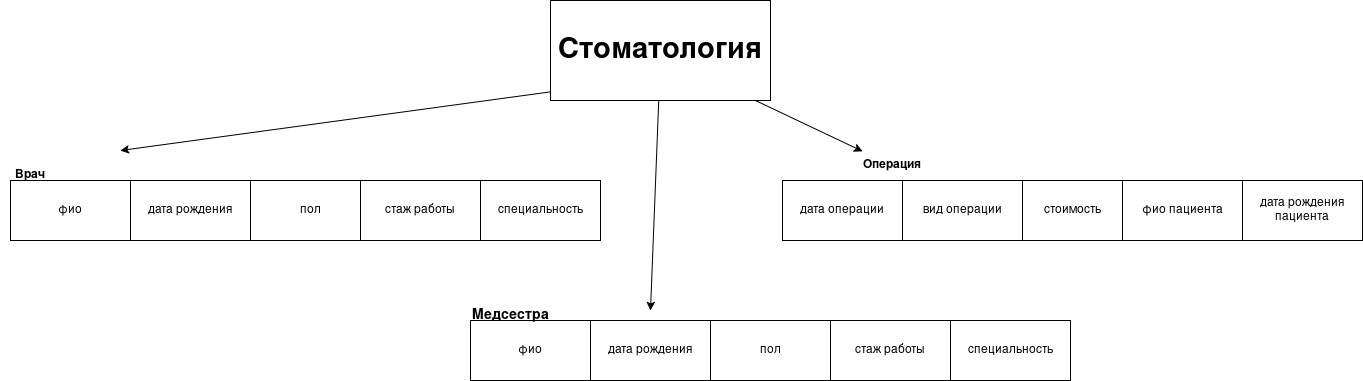

The diagram above was exported from draw.io. Its source (the exported page's mxGraphModel, read from the mxfile embedded in the PNG):
<mxGraphModel dx="3068" dy="721" grid="1" gridSize="12" guides="1" tooltips="1" connect="1" arrows="1" fold="1" page="1" pageScale="1" pageWidth="827" pageHeight="1169" math="0" shadow="0">
  <root>
    <mxCell id="0" />
    <mxCell id="1" parent="0" />
    <mxCell id="GJdcdeGYV0F3ZhEPVkPA-1" parent="1" style="rounded=0;whiteSpace=wrap;html=1;" value="фио" vertex="1">
      <mxGeometry height="60" width="120" x="-820" y="240" as="geometry" />
    </mxCell>
    <mxCell id="GJdcdeGYV0F3ZhEPVkPA-2" parent="1" style="rounded=0;whiteSpace=wrap;html=1;" value="дата рождения" vertex="1">
      <mxGeometry height="60" width="120" x="-700" y="240" as="geometry" />
    </mxCell>
    <mxCell id="GJdcdeGYV0F3ZhEPVkPA-3" parent="1" style="rounded=0;whiteSpace=wrap;html=1;" value="пол" vertex="1">
      <mxGeometry height="60" width="120" x="-580" y="240" as="geometry" />
    </mxCell>
    <mxCell id="GJdcdeGYV0F3ZhEPVkPA-4" parent="1" style="rounded=0;whiteSpace=wrap;html=1;" value="стаж работы" vertex="1">
      <mxGeometry height="60" width="120" x="-470" y="240" as="geometry" />
    </mxCell>
    <mxCell id="GJdcdeGYV0F3ZhEPVkPA-5" parent="1" style="rounded=0;whiteSpace=wrap;html=1;" value="специальность" vertex="1">
      <mxGeometry height="60" width="120" x="-350" y="240" as="geometry" />
    </mxCell>
    <mxCell id="GJdcdeGYV0F3ZhEPVkPA-6" parent="1" style="rounded=0;whiteSpace=wrap;html=1;" value="дата рождения" vertex="1">
      <mxGeometry height="60" width="120" x="-240" y="380" as="geometry" />
    </mxCell>
    <mxCell id="GJdcdeGYV0F3ZhEPVkPA-7" parent="1" style="rounded=0;whiteSpace=wrap;html=1;" value="фио" vertex="1">
      <mxGeometry height="60" width="120" x="-360" y="380" as="geometry" />
    </mxCell>
    <mxCell id="GJdcdeGYV0F3ZhEPVkPA-8" parent="1" style="rounded=0;whiteSpace=wrap;html=1;" value="пол" vertex="1">
      <mxGeometry height="60" width="120" x="-120" y="380" as="geometry" />
    </mxCell>
    <mxCell id="GJdcdeGYV0F3ZhEPVkPA-9" parent="1" style="rounded=0;whiteSpace=wrap;html=1;" value="специальность" vertex="1">
      <mxGeometry height="60" width="120" x="120" y="380" as="geometry" />
    </mxCell>
    <mxCell id="GJdcdeGYV0F3ZhEPVkPA-10" parent="1" style="rounded=0;whiteSpace=wrap;html=1;" value="стаж работы" vertex="1">
      <mxGeometry height="60" width="120" y="380" as="geometry" />
    </mxCell>
    <mxCell id="GJdcdeGYV0F3ZhEPVkPA-11" parent="1" style="rounded=0;whiteSpace=wrap;html=1;" value="фио пациента" vertex="1">
      <mxGeometry height="60" width="120" x="292" y="240" as="geometry" />
    </mxCell>
    <mxCell id="GJdcdeGYV0F3ZhEPVkPA-12" parent="1" style="rounded=0;whiteSpace=wrap;html=1;" value="вид операции" vertex="1">
      <mxGeometry height="60" width="120" x="72" y="240" as="geometry" />
    </mxCell>
    <mxCell id="GJdcdeGYV0F3ZhEPVkPA-13" parent="1" style="rounded=0;whiteSpace=wrap;html=1;" value="стоимость" vertex="1">
      <mxGeometry height="60" width="100" x="192" y="240" as="geometry" />
    </mxCell>
    <mxCell id="GJdcdeGYV0F3ZhEPVkPA-14" parent="1" style="rounded=0;whiteSpace=wrap;html=1;" value="дата операции" vertex="1">
      <mxGeometry height="60" width="120" x="-48" y="240" as="geometry" />
    </mxCell>
    <mxCell id="GJdcdeGYV0F3ZhEPVkPA-15" parent="1" style="rounded=0;whiteSpace=wrap;html=1;" value="дата рождения пациента" vertex="1">
      <mxGeometry height="60" width="120" x="412" y="240" as="geometry" />
    </mxCell>
    <mxCell id="GJdcdeGYV0F3ZhEPVkPA-16" parent="1" style="text;html=1;whiteSpace=wrap;strokeColor=none;fillColor=none;align=center;verticalAlign=middle;rounded=0;" value="&lt;font style=&quot;font-size: 14px;&quot;&gt;&lt;b&gt;Медсестра&lt;/b&gt;&lt;/font&gt;" vertex="1">
      <mxGeometry height="30" width="60" x="-350" y="360" as="geometry" />
    </mxCell>
    <mxCell id="GJdcdeGYV0F3ZhEPVkPA-17" parent="1" style="text;html=1;whiteSpace=wrap;strokeColor=none;fillColor=none;align=center;verticalAlign=middle;rounded=0;" value="&lt;font style=&quot;font-size: 12px;&quot;&gt;&lt;b&gt;&lt;font&gt;Врач&lt;/font&gt;&lt;/b&gt;&lt;/font&gt;" vertex="1">
      <mxGeometry height="30" width="60" x="-830" y="220" as="geometry" />
    </mxCell>
    <mxCell id="GJdcdeGYV0F3ZhEPVkPA-18" parent="1" style="text;html=1;whiteSpace=wrap;strokeColor=none;fillColor=none;align=center;verticalAlign=middle;rounded=0;" value="&lt;b&gt;Операция&lt;/b&gt;" vertex="1">
      <mxGeometry height="30" width="60" x="32" y="210" as="geometry" />
    </mxCell>
    <mxCell id="GJdcdeGYV0F3ZhEPVkPA-19" parent="1" style="text;html=1;whiteSpace=wrap;strokeColor=none;fillColor=none;align=center;verticalAlign=middle;rounded=0;" value="&lt;font style=&quot;font-size: 18px;&quot;&gt;&lt;b&gt;БОЛЬНИЦА&lt;/b&gt;&lt;/font&gt;" vertex="1">
      <mxGeometry height="90" width="220" x="-280" y="70" as="geometry" />
    </mxCell>
    <mxCell id="GJdcdeGYV0F3ZhEPVkPA-20" edge="1" parent="1" source="GJdcdeGYV0F3ZhEPVkPA-19" style="endArrow=classic;html=1;rounded=0;" value="">
      <mxGeometry height="50" relative="1" width="50" as="geometry">
        <mxPoint x="-180" y="130" as="sourcePoint" />
        <mxPoint x="-180" y="370" as="targetPoint" />
      </mxGeometry>
    </mxCell>
    <mxCell id="GJdcdeGYV0F3ZhEPVkPA-22" edge="1" parent="1" source="GJdcdeGYV0F3ZhEPVkPA-19" style="endArrow=classic;html=1;rounded=0;" target="GJdcdeGYV0F3ZhEPVkPA-18" value="">
      <mxGeometry height="50" relative="1" width="50" as="geometry">
        <mxPoint x="-130" y="370" as="sourcePoint" />
        <mxPoint x="50" y="100" as="targetPoint" />
      </mxGeometry>
    </mxCell>
    <mxCell id="GJdcdeGYV0F3ZhEPVkPA-24" edge="1" parent="1" style="endArrow=classic;html=1;rounded=0;" value="">
      <mxGeometry height="50" relative="1" width="50" as="geometry">
        <mxPoint x="-270" y="150" as="sourcePoint" />
        <mxPoint x="-710" y="210" as="targetPoint" />
      </mxGeometry>
    </mxCell>
    <mxCell id="GJdcdeGYV0F3ZhEPVkPA-25" parent="1" style="rounded=0;whiteSpace=wrap;html=1;" value="" vertex="1">
      <mxGeometry height="100" width="220" x="-280" y="60" as="geometry" />
    </mxCell>
    <mxCell id="GJdcdeGYV0F3ZhEPVkPA-26" parent="1" style="text;html=1;whiteSpace=wrap;strokeColor=none;fillColor=none;align=center;verticalAlign=middle;rounded=0;fontSize=29;fontStyle=1" value="Стоматология" vertex="1">
      <mxGeometry height="30" width="60" x="-200" y="95" as="geometry" />
    </mxCell>
  </root>
</mxGraphModel>